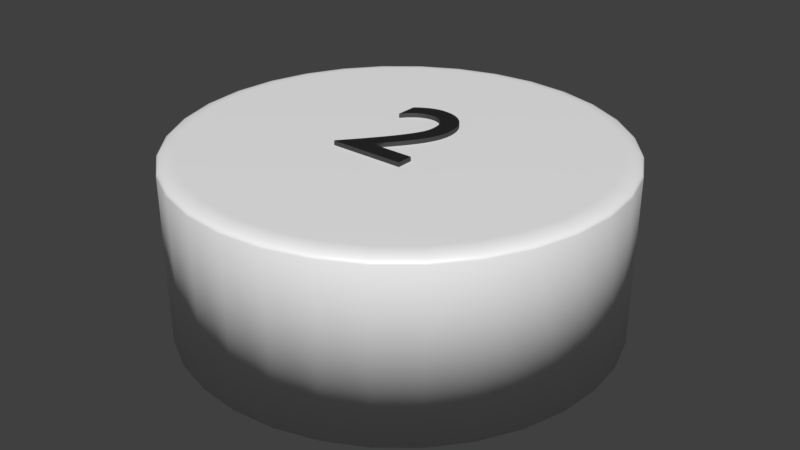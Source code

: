 # Source: Kreiswei_2_scale_Patrick.blend  (saved by Blender 2.79.0; exported with 4.5.12 LTS)
import bpy
from mathutils import Matrix  # noqa: F401  (used for matrix-valued properties, if any)

bpy.ops.wm.read_factory_settings(use_empty=True)
scene = bpy.context.scene
scene.name = 'Scene'

# ---- collections
col_collection_1 = bpy.data.collections.new('Collection 1'); scene.collection.children.link(col_collection_1)

# ---- materials (node trees are filled in below, after node groups)
mat_material_004 = bpy.data.materials.new('Material.004')
mat_material_004.alpha_threshold = 0.0
mat_material_004.roughness = 0.5
mat_material_002 = bpy.data.materials.new('Material.002')
mat_material_002.alpha_threshold = 0.0
mat_material_002.roughness = 0.5

# ---- material node trees
mat_material_004.use_nodes = True; mat_material_004.node_tree.nodes.clear()
_N = mat_material_004.node_tree.nodes; _L = mat_material_004.node_tree.links
n0 = _N.new('ShaderNodeOutputMaterial'); n0.name = 'Material Output'; n0.location = (404, 236)
n1 = _N.new('ShaderNodeMixShader'); n1.name = 'Mix Shader'; n1.location = (184, 310)
n1.inputs[0].default_value = 0.1
n2 = _N.new('ShaderNodeBsdfAnisotropic'); n2.name = 'Glossy BSDF'; n2.location = (-43, 197)
n2.distribution = 'GGX'
n2.inputs[1].default_value = 0.4472
n3 = _N.new('ShaderNodeBsdfDiffuse'); n3.name = 'Diffuse BSDF'; n3.location = (-46, 471)
n3.inputs[0].default_value = (0.01298, 0.01298, 0.01298, 1.0)
_L.new(n3.outputs[0], n1.inputs[1])
_L.new(n1.outputs[0], n0.inputs[0])
_L.new(n2.outputs[0], n1.inputs[2])
n0.is_active_output = True
mat_material_002.use_nodes = True; mat_material_002.node_tree.nodes.clear()
_N = mat_material_002.node_tree.nodes; _L = mat_material_002.node_tree.links
n0 = _N.new('ShaderNodeOutputMaterial'); n0.name = 'Material Output'; n0.location = (389, 402)
n1 = _N.new('ShaderNodeBsdfDiffuse'); n1.name = 'Diffuse BSDF'; n1.location = (0, 398)
n1.inputs[0].default_value = (1.0, 1.0, 1.0, 1.0)
n2 = _N.new('ShaderNodeBsdfAnisotropic'); n2.name = 'Glossy BSDF'; n2.location = (2, 219)
n2.distribution = 'GGX'
n2.inputs[1].default_value = 0.4472
n3 = _N.new('ShaderNodeMixShader'); n3.name = 'Mix Shader'; n3.location = (218, 404)
n3.inputs[0].default_value = 0.1
_L.new(n1.outputs[0], n3.inputs[1])
_L.new(n2.outputs[0], n3.inputs[2])
_L.new(n3.outputs[0], n0.inputs[0])
n0.is_active_output = True

# ---- world
world_world = bpy.data.worlds.new('World'); scene.world = world_world
world_world.color = (0.05088, 0.05088, 0.05088)
world_world.use_sun_shadow = False
world_world.sun_shadow_jitter_overblur = 0.0
world_world.cycles.sampling_method = 'MANUAL'

# ---- meshes
me_cutext_000 = bpy.data.meshes.new('CUText.000')
me_cutext_000.from_pydata([(0.1644, -0.1801, 0.05), (-0.04441, -0.1801, 0.05), (-0.01553, -0.1454, 0.05), (0.01037, -0.1132, 0.05), (0.03339, -0.08341, 0.05), (0.0536, -0.05566, 0.05), (0.07111, -0.02967, 0.05), (0.08599, -0.005135, 0.05), (0.09834, 0.01823, 0.05), (0.1082, 0.04072, 0.05), (0.1158, 0.06264, 0.05), (0.1211, 0.08427, 0.05), (0.1242, 0.1059, 0.05), (0.1252, 0.1279, 0.05), (0.1238, 0.1524, 0.05), (0.1197, 0.1755, 0.05), (0.113, 0.197, 0.05), (0.1039, 0.2168, 0.05), (0.09249, 0.2348, 0.05), (0.07889, 0.2509, 0.05), (0.06324, 0.2648, 0.05), (0.04566, 0.2765, 0.05), (0.0263, 0.2858, 0.05), (0.005282, 0.2926, 0.05), (-0.01727, 0.2968, 0.05), (-0.04121, 0.2983, 0.05), (-0.05215, 0.2979, 0.05), (-0.06297, 0.2969, 0.05), (-0.07371, 0.2951, 0.05), (-0.08438, 0.2926, 0.05), (-0.09501, 0.2894, 0.05), (-0.1056, 0.2855, 0.05), (-0.1162, 0.2808, 0.05), (-0.1268, 0.2754, 0.05), (-0.1375, 0.2692, 0.05), (-0.1482, 0.2623, 0.05), (-0.1591, 0.2547, 0.05), (-0.17, 0.2463, 0.05), (-0.17, 0.1479, 0.05), (-0.1591, 0.1611, 0.05), (-0.1483, 0.1728, 0.05), (-0.1377, 0.183, 0.05), (-0.1272, 0.1918, 0.05), (-0.1169, 0.1994, 0.05), (-0.1066, 0.2057, 0.05), (-0.09646, 0.2108, 0.05), (-0.0864, 0.2148, 0.05), (-0.07641, 0.2178, 0.05), (-0.06649, 0.2199, 0.05), (-0.05663, 0.2211, 0.05), (-0.04681, 0.2215, 0.05), (-0.03371, 0.2206, 0.05), (-0.02127, 0.218, 0.05), (-0.009573, 0.2139, 0.05), (0.001278, 0.2083, 0.05), (0.0112, 0.2012, 0.05), (0.02009, 0.1928, 0.05), (0.02787, 0.1831, 0.05), (0.03443, 0.1723, 0.05), (0.0397, 0.1604, 0.05), (0.04358, 0.1475, 0.05), (0.04597, 0.1337, 0.05), (0.04679, 0.1191, 0.05), (0.04652, 0.108, 0.05), (0.04572, 0.09764, 0.05), (0.04439, 0.08776, 0.05), (0.04252, 0.07829, 0.05), (0.04012, 0.0691, 0.05), (0.03719, 0.06006, 0.05), (0.03372, 0.05106, 0.05), (0.02972, 0.04197, 0.05), (0.02519, 0.03266, 0.05), (0.02012, 0.02303, 0.05), (0.01452, 0.01294, 0.05), (0.008389, 0.002265, 0.05), (-0.003943, -0.01792, 0.05), (-0.0176, -0.03879, 0.05), (-0.03237, -0.06016, 0.05), (-0.04806, -0.08188, 0.05), (-0.06444, -0.1038, 0.05), (-0.08131, -0.1257, 0.05), (-0.09847, -0.1475, 0.05), (-0.1157, -0.1691, 0.05), (-0.1328, -0.1901, 0.05), (-0.1496, -0.2105, 0.05), (-0.1658, -0.2302, 0.05), (-0.1812, -0.2489, 0.05), (-0.1812, -0.2545, 0.05), (0.1644, -0.2545, 0.05), (0.1644, -0.1801, -0.05), (-0.04441, -0.1801, -0.05), (-0.01553, -0.1454, -0.05), (0.01037, -0.1132, -0.05), (0.03339, -0.08341, -0.05), (0.0536, -0.05566, -0.05), (0.07111, -0.02967, -0.05), (0.08599, -0.005135, -0.05), (0.09834, 0.01823, -0.05), (0.1082, 0.04072, -0.05), (0.1158, 0.06264, -0.05), (0.1211, 0.08427, -0.05), (0.1242, 0.1059, -0.05), (0.1252, 0.1279, -0.05), (0.1238, 0.1524, -0.05), (0.1197, 0.1755, -0.05), (0.113, 0.197, -0.05), (0.1039, 0.2168, -0.05), (0.09249, 0.2348, -0.05), (0.07889, 0.2509, -0.05), (0.06324, 0.2648, -0.05), (0.04566, 0.2765, -0.05), (0.0263, 0.2858, -0.05), (0.005282, 0.2926, -0.05), (-0.01727, 0.2968, -0.05), (-0.04121, 0.2983, -0.05), (-0.05215, 0.2979, -0.05), (-0.06297, 0.2969, -0.05), (-0.07371, 0.2951, -0.05), (-0.08438, 0.2926, -0.05), (-0.09501, 0.2894, -0.05), (-0.1056, 0.2855, -0.05), (-0.1162, 0.2808, -0.05), (-0.1268, 0.2754, -0.05), (-0.1375, 0.2692, -0.05), (-0.1482, 0.2623, -0.05), (-0.1591, 0.2547, -0.05), (-0.17, 0.2463, -0.05), (-0.17, 0.1479, -0.05), (-0.1591, 0.1611, -0.05), (-0.1483, 0.1728, -0.05), (-0.1377, 0.183, -0.05), (-0.1272, 0.1918, -0.05), (-0.1169, 0.1994, -0.05), (-0.1066, 0.2057, -0.05), (-0.09646, 0.2108, -0.05), (-0.0864, 0.2148, -0.05), (-0.07641, 0.2178, -0.05), (-0.06649, 0.2199, -0.05), (-0.05663, 0.2211, -0.05), (-0.04681, 0.2215, -0.05), (-0.03371, 0.2206, -0.05), (-0.02127, 0.218, -0.05), (-0.009573, 0.2139, -0.05), (0.001278, 0.2083, -0.05), (0.0112, 0.2012, -0.05), (0.02009, 0.1928, -0.05), (0.02787, 0.1831, -0.05), (0.03443, 0.1723, -0.05), (0.0397, 0.1604, -0.05), (0.04358, 0.1475, -0.05), (0.04597, 0.1337, -0.05), (0.04679, 0.1191, -0.05), (0.04652, 0.108, -0.05), (0.04572, 0.09764, -0.05), (0.04439, 0.08776, -0.05), (0.04252, 0.07829, -0.05), (0.04012, 0.0691, -0.05), (0.03719, 0.06006, -0.05), (0.03372, 0.05106, -0.05), (0.02972, 0.04197, -0.05), (0.02519, 0.03266, -0.05), (0.02012, 0.02303, -0.05), (0.01452, 0.01294, -0.05), (0.008389, 0.002265, -0.05), (-0.003943, -0.01792, -0.05), (-0.0176, -0.03879, -0.05), (-0.03237, -0.06016, -0.05), (-0.04806, -0.08188, -0.05), (-0.06444, -0.1038, -0.05), (-0.08131, -0.1257, -0.05), (-0.09847, -0.1475, -0.05), (-0.1157, -0.1691, -0.05), (-0.1328, -0.1901, -0.05), (-0.1496, -0.2105, -0.05), (-0.1658, -0.2302, -0.05), (-0.1812, -0.2489, -0.05), (-0.1812, -0.2545, -0.05), (0.1644, -0.2545, -0.05), (0.0, 0.95, -2.0), (0.1951, 0.9308, -2.0), (0.3827, 0.8739, -2.0), (0.5556, 0.7815, -2.0), (0.7071, 0.6571, -2.0), (0.8315, 0.5056, -2.0), (0.9239, 0.3327, -2.0), (0.9808, 0.1451, -2.0), (1.0, -0.05, -2.0), (0.9808, -0.2451, -2.0), (0.9239, -0.4327, -2.0), (0.8315, -0.6056, -2.0), (0.7071, -0.7571, -2.0), (0.5556, -0.8815, -2.0), (0.3827, -0.9739, -2.0), (0.1951, -1.031, -2.0), (-3.258e-07, -1.05, -2.0), (-0.1951, -1.031, -2.0), (-0.3827, -0.9739, -2.0), (-0.5556, -0.8815, -2.0), (-0.7071, -0.7571, -2.0), (-0.8315, -0.6056, -2.0), (-0.9239, -0.4327, -2.0), (-0.9808, -0.2451, -2.0), (-1.0, -0.05, -2.0), (-0.9808, 0.1451, -2.0), (-0.9239, 0.3327, -2.0), (-0.8315, 0.5056, -2.0), (-0.7071, 0.6571, -2.0), (-0.5556, 0.7815, -2.0), (-0.3827, 0.8739, -2.0), (-0.1951, 0.9308, -2.0), (-5.96e-08, 0.8696, 0.0), (0.0, 0.95, -0.08), (-5.035e-08, 0.8822, -0.0009848), (-4.109e-08, 0.8945, -0.003915), (-3.26e-08, 0.9061, -0.008719), (-2.456e-08, 0.9169, -0.01528), (-1.746e-08, 0.9265, -0.02343), (-1.141e-08, 0.9346, -0.03298), (-6.636e-09, 0.9412, -0.04368), (-2.91e-09, 0.9461, -0.05528), (-7.567e-10, 0.949, -0.06749), (0.1794, 0.8519, 0.0), (0.1951, 0.9308, -0.08), (0.1819, 0.8643, -0.0009848), (0.1843, 0.8763, -0.003915), (0.1865, 0.8877, -0.008719), (0.1886, 0.8983, -0.01528), (0.1905, 0.9077, -0.02343), (0.1921, 0.9157, -0.03298), (0.1934, 0.9222, -0.04368), (0.1943, 0.9269, -0.05528), (0.1949, 0.9298, -0.06749), (0.3519, 0.7996, 0.0), (0.3827, 0.8739, -0.08), (0.3567, 0.8112, -0.0009848), (0.3614, 0.8226, -0.003915), (0.3659, 0.8333, -0.008719), (0.37, 0.8433, -0.01528), (0.3737, 0.8521, -0.02343), (0.3768, 0.8597, -0.03298), (0.3793, 0.8658, -0.04368), (0.3812, 0.8702, -0.05528), (0.3823, 0.873, -0.06749), (0.5109, 0.7146, 0.0), (0.5556, 0.7815, -0.08), (0.5179, 0.7251, -0.0009848), (0.5247, 0.7353, -0.003915), (0.5312, 0.745, -0.008719), (0.5372, 0.7539, -0.01528), (0.5425, 0.7619, -0.02343), (0.547, 0.7687, -0.03298), (0.5507, 0.7742, -0.04368), (0.5534, 0.7782, -0.05528), (0.555, 0.7806, -0.06749), (0.6503, 0.6003, 0.0), (0.7071, 0.6571, -0.08), (0.6592, 0.6092, -0.0009848), (0.6678, 0.6178, -0.003915), (0.6761, 0.6261, -0.008719), (0.6837, 0.6337, -0.01528), (0.6905, 0.6405, -0.02343), (0.6963, 0.6463, -0.03298), (0.7009, 0.6509, -0.04368), (0.7043, 0.6543, -0.05528), (0.7064, 0.6564, -0.06749), (0.7646, 0.4609, 0.0), (0.8315, 0.5056, -0.08), (0.7751, 0.4679, -0.0009848), (0.7853, 0.4747, -0.003915), (0.795, 0.4812, -0.008719), (0.8039, 0.4872, -0.01528), (0.8119, 0.4925, -0.02343), (0.8187, 0.497, -0.03298), (0.8242, 0.5007, -0.04368), (0.8282, 0.5034, -0.05528), (0.8306, 0.505, -0.06749), (0.8496, 0.3019, 0.0), (0.9239, 0.3327, -0.08), (0.8612, 0.3067, -0.0009848), (0.8726, 0.3114, -0.003915), (0.8833, 0.3159, -0.008719), (0.8933, 0.32, -0.01528), (0.9021, 0.3237, -0.02343), (0.9097, 0.3268, -0.03298), (0.9158, 0.3293, -0.04368), (0.9202, 0.3312, -0.05528), (0.923, 0.3323, -0.06749), (0.9019, 0.1294, 0.0), (0.9808, 0.1451, -0.08), (0.9143, 0.1319, -0.0009848), (0.9263, 0.1343, -0.003915), (0.9377, 0.1365, -0.008719), (0.9483, 0.1386, -0.01528), (0.9577, 0.1405, -0.02343), (0.9657, 0.1421, -0.03298), (0.9722, 0.1434, -0.04368), (0.9769, 0.1443, -0.05528), (0.9798, 0.1449, -0.06749), (0.9196, -0.05, 0.0), (1.0, -0.05, -0.08), (0.9322, -0.05, -0.0009848), (0.9445, -0.05, -0.003915), (0.9561, -0.05, -0.008719), (0.9669, -0.05, -0.01528), (0.9765, -0.05, -0.02343), (0.9846, -0.05, -0.03298), (0.9912, -0.05, -0.04368), (0.9961, -0.05, -0.05528), (0.999, -0.05, -0.06749), (0.9019, -0.2294, 0.0), (0.9808, -0.2451, -0.08), (0.9143, -0.2319, -0.0009848), (0.9263, -0.2343, -0.003915), (0.9377, -0.2365, -0.008719), (0.9483, -0.2386, -0.01528), (0.9577, -0.2405, -0.02343), (0.9657, -0.2421, -0.03298), (0.9722, -0.2434, -0.04368), (0.9769, -0.2443, -0.05528), (0.9798, -0.2449, -0.06749), (0.8496, -0.4019, 0.0), (0.9239, -0.4327, -0.08), (0.8612, -0.4067, -0.0009848), (0.8726, -0.4114, -0.003915), (0.8833, -0.4159, -0.008719), (0.8933, -0.42, -0.01528), (0.9021, -0.4237, -0.02343), (0.9097, -0.4268, -0.03298), (0.9158, -0.4293, -0.04368), (0.9202, -0.4312, -0.05528), (0.923, -0.4323, -0.06749), (0.7646, -0.5609, 0.0), (0.8315, -0.6056, -0.08), (0.7751, -0.5679, -0.0009848), (0.7853, -0.5747, -0.003915), (0.795, -0.5812, -0.008719), (0.8039, -0.5872, -0.01528), (0.8119, -0.5925, -0.02343), (0.8187, -0.597, -0.03298), (0.8242, -0.6007, -0.04368), (0.8282, -0.6034, -0.05528), (0.8306, -0.605, -0.06749), (0.6503, -0.7003, 0.0), (0.7071, -0.7571, -0.08), (0.6592, -0.7092, -0.0009848), (0.6678, -0.7178, -0.003915), (0.6761, -0.7261, -0.008719), (0.6837, -0.7337, -0.01528), (0.6905, -0.7405, -0.02343), (0.6963, -0.7463, -0.03298), (0.7009, -0.7509, -0.04368), (0.7043, -0.7543, -0.05528), (0.7064, -0.7564, -0.06749), (0.5109, -0.8146, 0.0), (0.5556, -0.8815, -0.08), (0.5179, -0.8251, -0.0009848), (0.5247, -0.8353, -0.003915), (0.5312, -0.845, -0.008719), (0.5372, -0.8539, -0.01528), (0.5425, -0.8619, -0.02343), (0.547, -0.8687, -0.03298), (0.5507, -0.8742, -0.04368), (0.5534, -0.8782, -0.05528), (0.555, -0.8806, -0.06749), (0.3519, -0.8996, 0.0), (0.3827, -0.9739, -0.08), (0.3567, -0.9112, -0.0009848), (0.3614, -0.9226, -0.003915), (0.3659, -0.9333, -0.008719), (0.37, -0.9433, -0.01528), (0.3737, -0.9521, -0.02343), (0.3768, -0.9597, -0.03298), (0.3793, -0.9658, -0.04368), (0.3812, -0.9702, -0.05528), (0.3823, -0.973, -0.06749), (0.1794, -0.9519, 0.0), (0.1951, -1.031, -0.08), (0.1819, -0.9643, -0.0009848), (0.1843, -0.9763, -0.003915), (0.1865, -0.9877, -0.008719), (0.1886, -0.9983, -0.01528), (0.1905, -1.008, -0.02343), (0.1921, -1.016, -0.03298), (0.1934, -1.022, -0.04368), (0.1943, -1.027, -0.05528), (0.1949, -1.03, -0.06749), (-2.775e-07, -0.9696, 0.0), (-3.258e-07, -1.05, -0.08), (-2.851e-07, -0.9822, -0.0009848), (-2.925e-07, -0.9945, -0.003915), (-2.995e-07, -1.006, -0.008719), (-3.059e-07, -1.017, -0.01528), (-3.118e-07, -1.026, -0.02343), (-3.166e-07, -1.035, -0.03298), (-3.205e-07, -1.041, -0.04368), (-3.235e-07, -1.046, -0.05528), (-3.253e-07, -1.049, -0.06749), (-0.1794, -0.9519, 0.0), (-0.1951, -1.031, -0.08), (-0.1819, -0.9643, -0.0009848), (-0.1843, -0.9763, -0.003915), (-0.1865, -0.9877, -0.008719), (-0.1886, -0.9983, -0.01528), (-0.1905, -1.008, -0.02343), (-0.1921, -1.016, -0.03298), (-0.1934, -1.022, -0.04368), (-0.1943, -1.027, -0.05528), (-0.1949, -1.03, -0.06749), (-0.3519, -0.8996, 0.0), (-0.3827, -0.9739, -0.08), (-0.3567, -0.9112, -0.0009848), (-0.3614, -0.9226, -0.003915), (-0.3659, -0.9333, -0.008719), (-0.37, -0.9433, -0.01528), (-0.3737, -0.9521, -0.02343), (-0.3768, -0.9597, -0.03298), (-0.3793, -0.9658, -0.04368), (-0.3812, -0.9702, -0.05528), (-0.3823, -0.973, -0.06749), (-0.5109, -0.8146, 0.0), (-0.5556, -0.8815, -0.08), (-0.5179, -0.8251, -0.0009848), (-0.5247, -0.8353, -0.003915), (-0.5312, -0.845, -0.008719), (-0.5372, -0.8539, -0.01528), (-0.5425, -0.8619, -0.02343), (-0.547, -0.8687, -0.03298), (-0.5507, -0.8742, -0.04368), (-0.5534, -0.8782, -0.05528), (-0.555, -0.8806, -0.06749), (-0.6503, -0.7003, 0.0), (-0.7071, -0.7571, -0.08), (-0.6592, -0.7092, -0.0009848), (-0.6678, -0.7178, -0.003915), (-0.6761, -0.7261, -0.008719), (-0.6837, -0.7337, -0.01528), (-0.6905, -0.7405, -0.02343), (-0.6963, -0.7463, -0.03298), (-0.7009, -0.7509, -0.04368), (-0.7043, -0.7543, -0.05528), (-0.7064, -0.7564, -0.06749), (-0.7646, -0.5609, 0.0), (-0.8315, -0.6056, -0.08), (-0.7751, -0.5679, -0.0009848), (-0.7853, -0.5747, -0.003915), (-0.795, -0.5812, -0.008719), (-0.8039, -0.5872, -0.01528), (-0.8119, -0.5925, -0.02343), (-0.8187, -0.597, -0.03298), (-0.8242, -0.6007, -0.04368), (-0.8282, -0.6034, -0.05528), (-0.8306, -0.605, -0.06749), (-0.8496, -0.4019, 0.0), (-0.9239, -0.4327, -0.08), (-0.8612, -0.4067, -0.0009848), (-0.8726, -0.4114, -0.003915), (-0.8833, -0.4159, -0.008719), (-0.8933, -0.42, -0.01528), (-0.9021, -0.4237, -0.02343), (-0.9097, -0.4268, -0.03298), (-0.9158, -0.4293, -0.04368), (-0.9202, -0.4312, -0.05528), (-0.923, -0.4323, -0.06749), (-0.9019, -0.2294, 0.0), (-0.9808, -0.2451, -0.08), (-0.9143, -0.2319, -0.0009848), (-0.9263, -0.2343, -0.003915), (-0.9377, -0.2365, -0.008719), (-0.9483, -0.2386, -0.01528), (-0.9577, -0.2405, -0.02343), (-0.9657, -0.2421, -0.03298), (-0.9722, -0.2434, -0.04368), (-0.9769, -0.2443, -0.05528), (-0.9798, -0.2449, -0.06749), (-0.9196, -0.05, 0.0), (-1.0, -0.05, -0.08), (-0.9322, -0.05, -0.0009848), (-0.9445, -0.05, -0.003915), (-0.9561, -0.05, -0.008719), (-0.9669, -0.05, -0.01528), (-0.9765, -0.05, -0.02343), (-0.9846, -0.05, -0.03298), (-0.9912, -0.05, -0.04368), (-0.9961, -0.05, -0.05528), (-0.999, -0.05, -0.06749), (-0.9019, 0.1294, 0.0), (-0.9808, 0.1451, -0.08), (-0.9143, 0.1319, -0.0009848), (-0.9263, 0.1343, -0.003915), (-0.9377, 0.1365, -0.008719), (-0.9483, 0.1386, -0.01528), (-0.9577, 0.1405, -0.02343), (-0.9657, 0.1421, -0.03298), (-0.9722, 0.1434, -0.04368), (-0.9769, 0.1443, -0.05528), (-0.9798, 0.1449, -0.06749), (-0.8496, 0.3019, 0.0), (-0.9239, 0.3327, -0.08), (-0.8612, 0.3067, -0.0009848), (-0.8726, 0.3114, -0.003915), (-0.8833, 0.3159, -0.008719), (-0.8933, 0.32, -0.01528), (-0.9021, 0.3237, -0.02343), (-0.9097, 0.3268, -0.03298), (-0.9158, 0.3293, -0.04368), (-0.9202, 0.3312, -0.05528), (-0.923, 0.3323, -0.06749), (-0.7646, 0.4609, 0.0), (-0.8315, 0.5056, -0.08), (-0.7751, 0.4679, -0.0009848), (-0.7853, 0.4747, -0.003915), (-0.795, 0.4812, -0.008719), (-0.8039, 0.4872, -0.01528), (-0.8119, 0.4925, -0.02343), (-0.8187, 0.497, -0.03298), (-0.8242, 0.5007, -0.04368), (-0.8282, 0.5034, -0.05528), (-0.8306, 0.505, -0.06749), (-0.6503, 0.6003, 0.0), (-0.7071, 0.6571, -0.08), (-0.6592, 0.6092, -0.0009848), (-0.6678, 0.6178, -0.003915), (-0.6761, 0.6261, -0.008719), (-0.6837, 0.6337, -0.01528), (-0.6905, 0.6405, -0.02343), (-0.6962, 0.6463, -0.03298), (-0.7009, 0.6509, -0.04368), (-0.7043, 0.6543, -0.05528), (-0.7064, 0.6564, -0.06749), (-0.5109, 0.7146, 0.0), (-0.5556, 0.7815, -0.08), (-0.5179, 0.7251, -0.0009848), (-0.5247, 0.7353, -0.003915), (-0.5312, 0.745, -0.008719), (-0.5372, 0.7539, -0.01528), (-0.5425, 0.7619, -0.02343), (-0.547, 0.7687, -0.03298), (-0.5507, 0.7742, -0.04368), (-0.5534, 0.7782, -0.05528), (-0.555, 0.7806, -0.06749), (-0.3519, 0.7996, 0.0), (-0.3827, 0.8739, -0.08), (-0.3567, 0.8112, -0.0009848), (-0.3614, 0.8226, -0.003915), (-0.3659, 0.8333, -0.008719), (-0.37, 0.8433, -0.01528), (-0.3737, 0.8521, -0.02343), (-0.3768, 0.8597, -0.03298), (-0.3793, 0.8658, -0.04368), (-0.3812, 0.8702, -0.05528), (-0.3823, 0.873, -0.06749), (-0.1794, 0.8519, 0.0), (-0.1951, 0.9308, -0.08), (-0.1819, 0.8643, -0.0009848), (-0.1843, 0.8763, -0.003915), (-0.1865, 0.8877, -0.008719), (-0.1886, 0.8983, -0.01528), (-0.1905, 0.9077, -0.02343), (-0.1921, 0.9157, -0.03298), (-0.1934, 0.9222, -0.04368), (-0.1943, 0.9269, -0.05528), (-0.1949, 0.9298, -0.06749)], [], [(26, 24, 25), (27, 24, 26), (28, 24, 27), (28, 23, 24), (29, 23, 28), (29, 22, 23), (30, 22, 29), (31, 22, 30), (31, 21, 22), (32, 21, 31), (33, 21, 32), (33, 20, 21), (34, 20, 33), (35, 20, 34), (35, 19, 20), (36, 19, 35), (37, 19, 36), (37, 18, 19), (38, 39, 37), (39, 40, 37), (40, 41, 37), (41, 42, 37), (42, 43, 37), (43, 44, 37), (44, 45, 37), (45, 46, 37), (46, 47, 37), (47, 48, 37), (48, 49, 37), (49, 18, 37), (49, 50, 18), (50, 17, 18), (51, 17, 50), (52, 17, 51), (53, 17, 52), (53, 16, 17), (54, 16, 53), (55, 16, 54), (56, 16, 55), (56, 15, 16), (57, 15, 56), (58, 15, 57), (58, 14, 15), (59, 14, 58), (60, 14, 59), (60, 13, 14), (61, 13, 60), (62, 13, 61), (62, 12, 13), (63, 12, 62), (64, 12, 63), (64, 11, 12), (65, 11, 64), (66, 11, 65), (66, 10, 11), (67, 10, 66), (68, 10, 67), (68, 9, 10), (69, 9, 68), (70, 9, 69), (71, 9, 70), (71, 8, 9), (72, 8, 71), (73, 8, 72), (73, 7, 8), (74, 7, 73), (75, 7, 74), (75, 6, 7), (76, 6, 75), (76, 5, 6), (77, 5, 76), (77, 4, 5), (78, 4, 77), (79, 4, 78), (79, 3, 4), (80, 3, 79), (80, 2, 3), (81, 2, 80), (81, 1, 2), (82, 1, 81), (83, 1, 82), (83, 0, 1), (83, 88, 0), (84, 88, 83), (85, 88, 84), (86, 88, 85), (87, 88, 86), (115, 114, 113), (116, 115, 113), (117, 116, 113), (117, 113, 112), (118, 117, 112), (118, 112, 111), (119, 118, 111), (120, 119, 111), (120, 111, 110), (121, 120, 110), (122, 121, 110), (122, 110, 109), (123, 122, 109), (124, 123, 109), (124, 109, 108), (125, 124, 108), (126, 125, 108), (126, 108, 107), (127, 126, 128), (128, 126, 129), (129, 126, 130), (130, 126, 131), (131, 126, 132), (132, 126, 133), (133, 126, 134), (134, 126, 135), (135, 126, 136), (136, 126, 137), (137, 126, 138), (138, 126, 107), (138, 107, 139), (139, 107, 106), (140, 139, 106), (141, 140, 106), (142, 141, 106), (142, 106, 105), (143, 142, 105), (144, 143, 105), (145, 144, 105), (145, 105, 104), (146, 145, 104), (147, 146, 104), (147, 104, 103), (148, 147, 103), (149, 148, 103), (149, 103, 102), (150, 149, 102), (151, 150, 102), (151, 102, 101), (152, 151, 101), (153, 152, 101), (153, 101, 100), (154, 153, 100), (155, 154, 100), (155, 100, 99), (156, 155, 99), (157, 156, 99), (157, 99, 98), (158, 157, 98), (159, 158, 98), (160, 159, 98), (160, 98, 97), (161, 160, 97), (162, 161, 97), (162, 97, 96), (163, 162, 96), (164, 163, 96), (164, 96, 95), (165, 164, 95), (165, 95, 94), (166, 165, 94), (166, 94, 93), (167, 166, 93), (168, 167, 93), (168, 93, 92), (169, 168, 92), (169, 92, 91), (170, 169, 91), (170, 91, 90), (171, 170, 90), (172, 171, 90), (172, 90, 89), (172, 89, 177), (173, 172, 177), (174, 173, 177), (175, 174, 177), (176, 175, 177), (26, 25, 114, 115), (13, 12, 101, 102), (67, 66, 155, 156), (63, 62, 151, 152), (15, 14, 103, 104), (52, 51, 140, 141), (37, 36, 125, 126), (30, 29, 118, 119), (50, 49, 138, 139), (21, 20, 109, 110), (39, 38, 127, 128), (78, 77, 166, 167), (44, 43, 132, 133), (23, 22, 111, 112), (81, 80, 169, 170), (5, 4, 93, 94), (72, 71, 160, 161), (42, 41, 130, 131), (35, 34, 123, 124), (32, 31, 120, 121), (7, 6, 95, 96), (74, 73, 162, 163), (60, 59, 148, 149), (86, 85, 174, 175), (65, 64, 153, 154), (19, 18, 107, 108), (76, 75, 164, 165), (58, 57, 146, 147), (46, 45, 134, 135), (12, 11, 100, 101), (3, 2, 91, 92), (70, 69, 158, 159), (10, 9, 98, 99), (33, 32, 121, 122), (62, 61, 150, 151), (84, 83, 172, 173), (17, 16, 105, 106), (48, 47, 136, 137), (27, 26, 115, 116), (14, 13, 102, 103), (53, 52, 141, 142), (1, 0, 89, 90), (68, 67, 156, 157), (38, 37, 126, 127), (75, 74, 163, 164), (55, 54, 143, 144), (64, 63, 152, 153), (22, 21, 110, 111), (25, 24, 113, 114), (16, 15, 104, 105), (51, 50, 139, 140), (40, 39, 128, 129), (6, 5, 94, 95), (80, 79, 168, 169), (29, 28, 117, 118), (43, 42, 131, 132), (24, 23, 112, 113), (82, 81, 170, 171), (36, 35, 124, 125), (31, 30, 119, 120), (0, 88, 177, 89), (73, 72, 161, 162), (49, 48, 137, 138), (34, 33, 122, 123), (79, 78, 167, 168), (8, 7, 96, 97), (59, 58, 147, 148), (66, 65, 154, 155), (20, 19, 108, 109), (11, 10, 99, 100), (77, 76, 165, 166), (18, 17, 106, 107), (41, 40, 129, 130), (88, 87, 176, 177), (54, 53, 142, 143), (4, 3, 92, 93), (87, 86, 175, 176), (2, 1, 90, 91), (57, 56, 145, 146), (85, 84, 173, 174), (45, 44, 133, 134), (9, 8, 97, 98), (71, 70, 159, 160), (83, 82, 171, 172), (47, 46, 135, 136), (28, 27, 116, 117), (56, 55, 144, 145), (69, 68, 157, 158), (61, 60, 149, 150), (209, 552, 211, 178), (180, 233, 244, 181), (181, 244, 255, 182), (182, 255, 266, 183), (183, 266, 277, 184), (184, 277, 288, 185), (185, 288, 299, 186), (186, 299, 310, 187), (187, 310, 321, 188), (188, 321, 332, 189), (189, 332, 343, 190), (190, 343, 354, 191), (191, 354, 365, 192), (192, 365, 376, 193), (193, 376, 387, 194), (194, 387, 398, 195), (195, 398, 409, 196), (196, 409, 420, 197), (197, 420, 431, 198), (198, 431, 442, 199), (199, 442, 453, 200), (200, 453, 464, 201), (201, 464, 475, 202), (202, 475, 486, 203), (203, 486, 497, 204), (204, 497, 508, 205), (205, 508, 519, 206), (206, 519, 530, 207), (207, 530, 541, 208), (208, 541, 552, 209), (178, 211, 222, 179), (179, 222, 233, 180), (178, 179, 180, 181, 182, 183, 184, 185, 186, 187, 188, 189, 190, 191, 192, 193, 194, 195, 196, 197, 198, 199, 200, 201, 202, 203, 204, 205, 206, 207, 208, 209), (222, 211, 220, 231), (231, 220, 219, 230), (230, 219, 218, 229), (229, 218, 217, 228), (228, 217, 216, 227), (227, 216, 215, 226), (226, 215, 214, 225), (225, 214, 213, 224), (224, 213, 212, 223), (223, 212, 210, 221), (233, 222, 231, 242), (242, 231, 230, 241), (241, 230, 229, 240), (240, 229, 228, 239), (239, 228, 227, 238), (238, 227, 226, 237), (237, 226, 225, 236), (236, 225, 224, 235), (235, 224, 223, 234), (234, 223, 221, 232), (244, 233, 242, 253), (253, 242, 241, 252), (252, 241, 240, 251), (251, 240, 239, 250), (250, 239, 238, 249), (249, 238, 237, 248), (248, 237, 236, 247), (247, 236, 235, 246), (246, 235, 234, 245), (245, 234, 232, 243), (255, 244, 253, 264), (264, 253, 252, 263), (263, 252, 251, 262), (262, 251, 250, 261), (261, 250, 249, 260), (260, 249, 248, 259), (259, 248, 247, 258), (258, 247, 246, 257), (257, 246, 245, 256), (256, 245, 243, 254), (266, 255, 264, 275), (275, 264, 263, 274), (274, 263, 262, 273), (273, 262, 261, 272), (272, 261, 260, 271), (271, 260, 259, 270), (270, 259, 258, 269), (269, 258, 257, 268), (268, 257, 256, 267), (267, 256, 254, 265), (277, 266, 275, 286), (286, 275, 274, 285), (285, 274, 273, 284), (284, 273, 272, 283), (283, 272, 271, 282), (282, 271, 270, 281), (281, 270, 269, 280), (280, 269, 268, 279), (279, 268, 267, 278), (278, 267, 265, 276), (288, 277, 286, 297), (297, 286, 285, 296), (296, 285, 284, 295), (295, 284, 283, 294), (294, 283, 282, 293), (293, 282, 281, 292), (292, 281, 280, 291), (291, 280, 279, 290), (290, 279, 278, 289), (289, 278, 276, 287), (299, 288, 297, 308), (308, 297, 296, 307), (307, 296, 295, 306), (306, 295, 294, 305), (305, 294, 293, 304), (304, 293, 292, 303), (303, 292, 291, 302), (302, 291, 290, 301), (301, 290, 289, 300), (300, 289, 287, 298), (310, 299, 308, 319), (319, 308, 307, 318), (318, 307, 306, 317), (317, 306, 305, 316), (316, 305, 304, 315), (315, 304, 303, 314), (314, 303, 302, 313), (313, 302, 301, 312), (312, 301, 300, 311), (311, 300, 298, 309), (321, 310, 319, 330), (330, 319, 318, 329), (329, 318, 317, 328), (328, 317, 316, 327), (327, 316, 315, 326), (326, 315, 314, 325), (325, 314, 313, 324), (324, 313, 312, 323), (323, 312, 311, 322), (322, 311, 309, 320), (332, 321, 330, 341), (341, 330, 329, 340), (340, 329, 328, 339), (339, 328, 327, 338), (338, 327, 326, 337), (337, 326, 325, 336), (336, 325, 324, 335), (335, 324, 323, 334), (334, 323, 322, 333), (333, 322, 320, 331), (343, 332, 341, 352), (352, 341, 340, 351), (351, 340, 339, 350), (350, 339, 338, 349), (349, 338, 337, 348), (348, 337, 336, 347), (347, 336, 335, 346), (346, 335, 334, 345), (345, 334, 333, 344), (344, 333, 331, 342), (354, 343, 352, 363), (363, 352, 351, 362), (362, 351, 350, 361), (361, 350, 349, 360), (360, 349, 348, 359), (359, 348, 347, 358), (358, 347, 346, 357), (357, 346, 345, 356), (356, 345, 344, 355), (355, 344, 342, 353), (365, 354, 363, 374), (374, 363, 362, 373), (373, 362, 361, 372), (372, 361, 360, 371), (371, 360, 359, 370), (370, 359, 358, 369), (369, 358, 357, 368), (368, 357, 356, 367), (367, 356, 355, 366), (366, 355, 353, 364), (376, 365, 374, 385), (385, 374, 373, 384), (384, 373, 372, 383), (383, 372, 371, 382), (382, 371, 370, 381), (381, 370, 369, 380), (380, 369, 368, 379), (379, 368, 367, 378), (378, 367, 366, 377), (377, 366, 364, 375), (387, 376, 385, 396), (396, 385, 384, 395), (395, 384, 383, 394), (394, 383, 382, 393), (393, 382, 381, 392), (392, 381, 380, 391), (391, 380, 379, 390), (390, 379, 378, 389), (389, 378, 377, 388), (388, 377, 375, 386), (398, 387, 396, 407), (407, 396, 395, 406), (406, 395, 394, 405), (405, 394, 393, 404), (404, 393, 392, 403), (403, 392, 391, 402), (402, 391, 390, 401), (401, 390, 389, 400), (400, 389, 388, 399), (399, 388, 386, 397), (409, 398, 407, 418), (418, 407, 406, 417), (417, 406, 405, 416), (416, 405, 404, 415), (415, 404, 403, 414), (414, 403, 402, 413), (413, 402, 401, 412), (412, 401, 400, 411), (411, 400, 399, 410), (410, 399, 397, 408), (420, 409, 418, 429), (429, 418, 417, 428), (428, 417, 416, 427), (427, 416, 415, 426), (426, 415, 414, 425), (425, 414, 413, 424), (424, 413, 412, 423), (423, 412, 411, 422), (422, 411, 410, 421), (421, 410, 408, 419), (431, 420, 429, 440), (440, 429, 428, 439), (439, 428, 427, 438), (438, 427, 426, 437), (437, 426, 425, 436), (436, 425, 424, 435), (435, 424, 423, 434), (434, 423, 422, 433), (433, 422, 421, 432), (432, 421, 419, 430), (442, 431, 440, 451), (451, 440, 439, 450), (450, 439, 438, 449), (449, 438, 437, 448), (448, 437, 436, 447), (447, 436, 435, 446), (446, 435, 434, 445), (445, 434, 433, 444), (444, 433, 432, 443), (443, 432, 430, 441), (453, 442, 451, 462), (462, 451, 450, 461), (461, 450, 449, 460), (460, 449, 448, 459), (459, 448, 447, 458), (458, 447, 446, 457), (457, 446, 445, 456), (456, 445, 444, 455), (455, 444, 443, 454), (454, 443, 441, 452), (464, 453, 462, 473), (473, 462, 461, 472), (472, 461, 460, 471), (471, 460, 459, 470), (470, 459, 458, 469), (469, 458, 457, 468), (468, 457, 456, 467), (467, 456, 455, 466), (466, 455, 454, 465), (465, 454, 452, 463), (475, 464, 473, 484), (484, 473, 472, 483), (483, 472, 471, 482), (482, 471, 470, 481), (481, 470, 469, 480), (480, 469, 468, 479), (479, 468, 467, 478), (478, 467, 466, 477), (477, 466, 465, 476), (476, 465, 463, 474), (486, 475, 484, 495), (495, 484, 483, 494), (494, 483, 482, 493), (493, 482, 481, 492), (492, 481, 480, 491), (491, 480, 479, 490), (490, 479, 478, 489), (489, 478, 477, 488), (488, 477, 476, 487), (487, 476, 474, 485), (497, 486, 495, 506), (506, 495, 494, 505), (505, 494, 493, 504), (504, 493, 492, 503), (503, 492, 491, 502), (502, 491, 490, 501), (501, 490, 489, 500), (500, 489, 488, 499), (499, 488, 487, 498), (498, 487, 485, 496), (508, 497, 506, 517), (517, 506, 505, 516), (516, 505, 504, 515), (515, 504, 503, 514), (514, 503, 502, 513), (513, 502, 501, 512), (512, 501, 500, 511), (511, 500, 499, 510), (510, 499, 498, 509), (509, 498, 496, 507), (519, 508, 517, 528), (528, 517, 516, 527), (527, 516, 515, 526), (526, 515, 514, 525), (525, 514, 513, 524), (524, 513, 512, 523), (523, 512, 511, 522), (522, 511, 510, 521), (521, 510, 509, 520), (520, 509, 507, 518), (530, 519, 528, 539), (539, 528, 527, 538), (538, 527, 526, 537), (537, 526, 525, 536), (536, 525, 524, 535), (535, 524, 523, 534), (534, 523, 522, 533), (533, 522, 521, 532), (532, 521, 520, 531), (531, 520, 518, 529), (541, 530, 539, 550), (550, 539, 538, 549), (549, 538, 537, 548), (548, 537, 536, 547), (547, 536, 535, 546), (546, 535, 534, 545), (545, 534, 533, 544), (544, 533, 532, 543), (543, 532, 531, 542), (542, 531, 529, 540), (552, 541, 550, 561), (561, 550, 549, 560), (560, 549, 548, 559), (559, 548, 547, 558), (558, 547, 546, 557), (557, 546, 545, 556), (556, 545, 544, 555), (555, 544, 543, 554), (554, 543, 542, 553), (553, 542, 540, 551), (211, 552, 561, 220), (220, 561, 560, 219), (219, 560, 559, 218), (218, 559, 558, 217), (217, 558, 557, 216), (216, 557, 556, 215), (215, 556, 555, 214), (214, 555, 554, 213), (213, 554, 553, 212), (212, 553, 551, 210), (221, 210, 551, 540, 529, 518, 507, 496, 485, 474, 463, 452, 441, 430, 419, 408, 397, 386, 375, 364, 353, 342, 331, 320, 309, 298, 287, 276, 265, 254, 243, 232)])
me_cutext_000.polygons.foreach_set('use_smooth', [0, 0, 0, 0, 0, 0, 0, 0, 0, 0, 0, 0, 0, 0, 0, 0, 0, 0, 0, 0, 0, 0, 0, 0, 0, 0, 0, 0, 0, 0, 0, 0, 0, 0, 0, 0, 0, 0, 0, 0, 0, 0, 0, 0, 0, 0, 0, 0, 0, 0, 0, 0, 0, 0, 0, 0, 0, 0, 0, 0, 0, 0, 0, 0, 0, 0, 0, 0, 0, 0, 0, 0, 0, 0, 0, 0, 0, 0, 0, 0, 0, 0, 0, 0, 0, 0, 0, 0, 0, 0, 0, 0, 0, 0, 0, 0, 0, 0, 0, 0, 0, 0, 0, 0, 0, 0, 0, 0, 0, 0, 0, 0, 0, 0, 0, 0, 0, 0, 0, 0, 0, 0, 0, 0, 0, 0, 0, 0, 0, 0, 0, 0, 0, 0, 0, 0, 0, 0, 0, 0, 0, 0, 0, 0, 0, 0, 0, 0, 0, 0, 0, 0, 0, 0, 0, 0, 0, 0, 0, 0, 0, 0, 0, 0, 0, 0, 0, 0, 0, 0, 0, 0, 0, 0, 0, 0, 0, 0, 0, 0, 0, 0, 0, 0, 0, 0, 0, 0, 0, 0, 0, 0, 0, 0, 0, 0, 0, 0, 0, 0, 0, 0, 0, 0, 0, 0, 0, 0, 0, 0, 0, 0, 0, 0, 0, 0, 0, 0, 0, 0, 0, 0, 0, 0, 0, 0, 0, 0, 0, 0, 0, 0, 0, 0, 0, 0, 0, 0, 0, 0, 0, 0, 0, 0, 0, 0, 0, 0, 0, 0, 0, 0, 0, 0, 0, 0, 0, 0, 0, 0, 0, 0, 0, 1, 1, 1, 1, 1, 1, 1, 1, 1, 1, 1, 1, 1, 1, 1, 1, 1, 1, 1, 1, 1, 1, 1, 1, 1, 1, 1, 1, 1, 1, 1, 1, 1, 1, 1, 1, 1, 1, 1, 1, 1, 1, 1, 1, 1, 1, 1, 1, 1, 1, 1, 1, 1, 1, 1, 1, 1, 1, 1, 1, 1, 1, 1, 1, 1, 1, 1, 1, 1, 1, 1, 1, 1, 1, 1, 1, 1, 1, 1, 1, 1, 1, 1, 1, 1, 1, 1, 1, 1, 1, 1, 1, 1, 1, 1, 1, 1, 1, 1, 1, 1, 1, 1, 1, 1, 1, 1, 1, 1, 1, 1, 1, 1, 1, 1, 1, 1, 1, 1, 1, 1, 1, 1, 1, 1, 1, 1, 1, 1, 1, 1, 1, 1, 1, 1, 1, 1, 1, 1, 1, 1, 1, 1, 1, 1, 1, 1, 1, 1, 1, 1, 1, 1, 1, 1, 1, 1, 1, 1, 1, 1, 1, 1, 1, 1, 1, 1, 1, 1, 1, 1, 1, 1, 1, 1, 1, 1, 1, 1, 1, 1, 1, 1, 1, 1, 1, 1, 1, 1, 1, 1, 1, 1, 1, 1, 1, 1, 1, 1, 1, 1, 1, 1, 1, 1, 1, 1, 1, 1, 1, 1, 1, 1, 1, 1, 1, 1, 1, 1, 1, 1, 1, 1, 1, 1, 1, 1, 1, 1, 1, 1, 1, 1, 1, 1, 1, 1, 1, 1, 1, 1, 1, 1, 1, 1, 1, 1, 1, 1, 1, 1, 1, 1, 1, 1, 1, 1, 1, 1, 1, 1, 1, 1, 1, 1, 1, 1, 1, 1, 1, 1, 1, 1, 1, 1, 1, 1, 1, 1, 1, 1, 1, 1, 1, 1, 1, 1, 1, 1, 1, 1, 1, 1, 1, 1, 1, 1, 1, 1, 1, 1, 1, 1, 1, 1, 1, 1, 1, 1, 1, 1, 1, 1, 1, 1, 1, 1, 1, 1, 1, 1, 1, 1, 1, 1, 1, 1, 1, 1, 1, 1, 1, 1, 1, 1, 1, 1, 1, 1, 1, 1, 1, 1, 1, 1, 1, 1, 1, 1, 1, 1, 1, 1, 1])
me_cutext_000.polygons.foreach_set('material_index', [0, 0, 0, 0, 0, 0, 0, 0, 0, 0, 0, 0, 0, 0, 0, 0, 0, 0, 0, 0, 0, 0, 0, 0, 0, 0, 0, 0, 0, 0, 0, 0, 0, 0, 0, 0, 0, 0, 0, 0, 0, 0, 0, 0, 0, 0, 0, 0, 0, 0, 0, 0, 0, 0, 0, 0, 0, 0, 0, 0, 0, 0, 0, 0, 0, 0, 0, 0, 0, 0, 0, 0, 0, 0, 0, 0, 0, 0, 0, 0, 0, 0, 0, 0, 0, 0, 0, 0, 0, 0, 0, 0, 0, 0, 0, 0, 0, 0, 0, 0, 0, 0, 0, 0, 0, 0, 0, 0, 0, 0, 0, 0, 0, 0, 0, 0, 0, 0, 0, 0, 0, 0, 0, 0, 0, 0, 0, 0, 0, 0, 0, 0, 0, 0, 0, 0, 0, 0, 0, 0, 0, 0, 0, 0, 0, 0, 0, 0, 0, 0, 0, 0, 0, 0, 0, 0, 0, 0, 0, 0, 0, 0, 0, 0, 0, 0, 0, 0, 0, 0, 0, 0, 0, 0, 0, 0, 0, 0, 0, 0, 0, 0, 0, 0, 0, 0, 0, 0, 0, 0, 0, 0, 0, 0, 0, 0, 0, 0, 0, 0, 0, 0, 0, 0, 0, 0, 0, 0, 0, 0, 0, 0, 0, 0, 0, 0, 0, 0, 0, 0, 0, 0, 0, 0, 0, 0, 0, 0, 0, 0, 0, 0, 0, 0, 0, 0, 0, 0, 0, 0, 0, 0, 0, 0, 0, 0, 0, 0, 0, 0, 0, 0, 0, 0, 0, 0, 0, 0, 0, 0, 0, 0, 0, 1, 1, 1, 1, 1, 1, 1, 1, 1, 1, 1, 1, 1, 1, 1, 1, 1, 1, 1, 1, 1, 1, 1, 1, 1, 1, 1, 1, 1, 1, 1, 1, 1, 1, 1, 1, 1, 1, 1, 1, 1, 1, 1, 1, 1, 1, 1, 1, 1, 1, 1, 1, 1, 1, 1, 1, 1, 1, 1, 1, 1, 1, 1, 1, 1, 1, 1, 1, 1, 1, 1, 1, 1, 1, 1, 1, 1, 1, 1, 1, 1, 1, 1, 1, 1, 1, 1, 1, 1, 1, 1, 1, 1, 1, 1, 1, 1, 1, 1, 1, 1, 1, 1, 1, 1, 1, 1, 1, 1, 1, 1, 1, 1, 1, 1, 1, 1, 1, 1, 1, 1, 1, 1, 1, 1, 1, 1, 1, 1, 1, 1, 1, 1, 1, 1, 1, 1, 1, 1, 1, 1, 1, 1, 1, 1, 1, 1, 1, 1, 1, 1, 1, 1, 1, 1, 1, 1, 1, 1, 1, 1, 1, 1, 1, 1, 1, 1, 1, 1, 1, 1, 1, 1, 1, 1, 1, 1, 1, 1, 1, 1, 1, 1, 1, 1, 1, 1, 1, 1, 1, 1, 1, 1, 1, 1, 1, 1, 1, 1, 1, 1, 1, 1, 1, 1, 1, 1, 1, 1, 1, 1, 1, 1, 1, 1, 1, 1, 1, 1, 1, 1, 1, 1, 1, 1, 1, 1, 1, 1, 1, 1, 1, 1, 1, 1, 1, 1, 1, 1, 1, 1, 1, 1, 1, 1, 1, 1, 1, 1, 1, 1, 1, 1, 1, 1, 1, 1, 1, 1, 1, 1, 1, 1, 1, 1, 1, 1, 1, 1, 1, 1, 1, 1, 1, 1, 1, 1, 1, 1, 1, 1, 1, 1, 1, 1, 1, 1, 1, 1, 1, 1, 1, 1, 1, 1, 1, 1, 1, 1, 1, 1, 1, 1, 1, 1, 1, 1, 1, 1, 1, 1, 1, 1, 1, 1, 1, 1, 1, 1, 1, 1, 1, 1, 1, 1, 1, 1, 1, 1, 1, 1, 1, 1, 1, 1, 1, 1, 1, 1, 1, 1, 1, 1, 1, 1, 1, 1, 1, 1, 1, 1, 1, 1, 1])
me_cutext_000.materials.append(mat_material_004)
me_cutext_000.materials.append(mat_material_002)
me_cutext_000.use_remesh_preserve_volume = False
me_cutext_000.use_remesh_preserve_attributes = False
me_cutext_000.use_mirror_vertex_groups = False
me_cutext_000.update()

# ---- objects
ob_2_wei = bpy.data.objects.new('2 weiß', me_cutext_000)

# ---- transforms, parenting, visibility, modifiers, constraints
ob_2_wei.location = (0.001551, 0.05, 0.8)
ob_2_wei.scale = (1.0, 1.0, 0.4)
ob_2_wei.lineart.crease_threshold = 0.0

# ---- collection membership
col_collection_1.objects.link(ob_2_wei)

# ---- scene / render settings (as saved in the file)
scene.frame_start = 1; scene.frame_end = 250; scene.frame_set(1)
scene.render.engine = 'CYCLES'
scene.render.resolution_percentage = 50
scene.render.dither_intensity = 0.0
scene.cycles.use_denoising = False
scene.cycles.samples = 128
scene.cycles.sampling_pattern = 'TABULATED_SOBOL'
scene.cycles.use_adaptive_sampling = False
scene.cycles.use_light_tree = False
scene.cycles.blur_glossy = 0.0
scene.cycles.sample_clamp_indirect = 0.0
scene.view_settings.view_transform = 'Standard'
bpy.context.view_layer.update()

# ---- added for rendering (the .blend has no active camera and no usable light): camera, sun
cam_auto = bpy.data.cameras.new('AutoCamera')
cam_auto.lens = 50.0
cam_auto.sensor_width = 36.0
cam_auto.clip_end = 1000.0
ob_auto_camera = bpy.data.objects.new('AutoCamera', cam_auto)
scene.collection.objects.link(ob_auto_camera)
ob_auto_camera.location = (2.72624, -3.26963, 2.58975)
ob_auto_camera.rotation_euler = (1.09748, -7.21219e-08, 0.694738)
scene.camera = ob_auto_camera
light_auto_sun = bpy.data.lights.new('AutoSun', 'SUN')
light_auto_sun.energy = 3.0
light_auto_sun.angle = 0.0523599
ob_auto_sun = bpy.data.objects.new('AutoSun', light_auto_sun)
scene.collection.objects.link(ob_auto_sun)
ob_auto_sun.rotation_euler = (0.872665, 0.174533, 0.523599)
bpy.context.view_layer.update()
